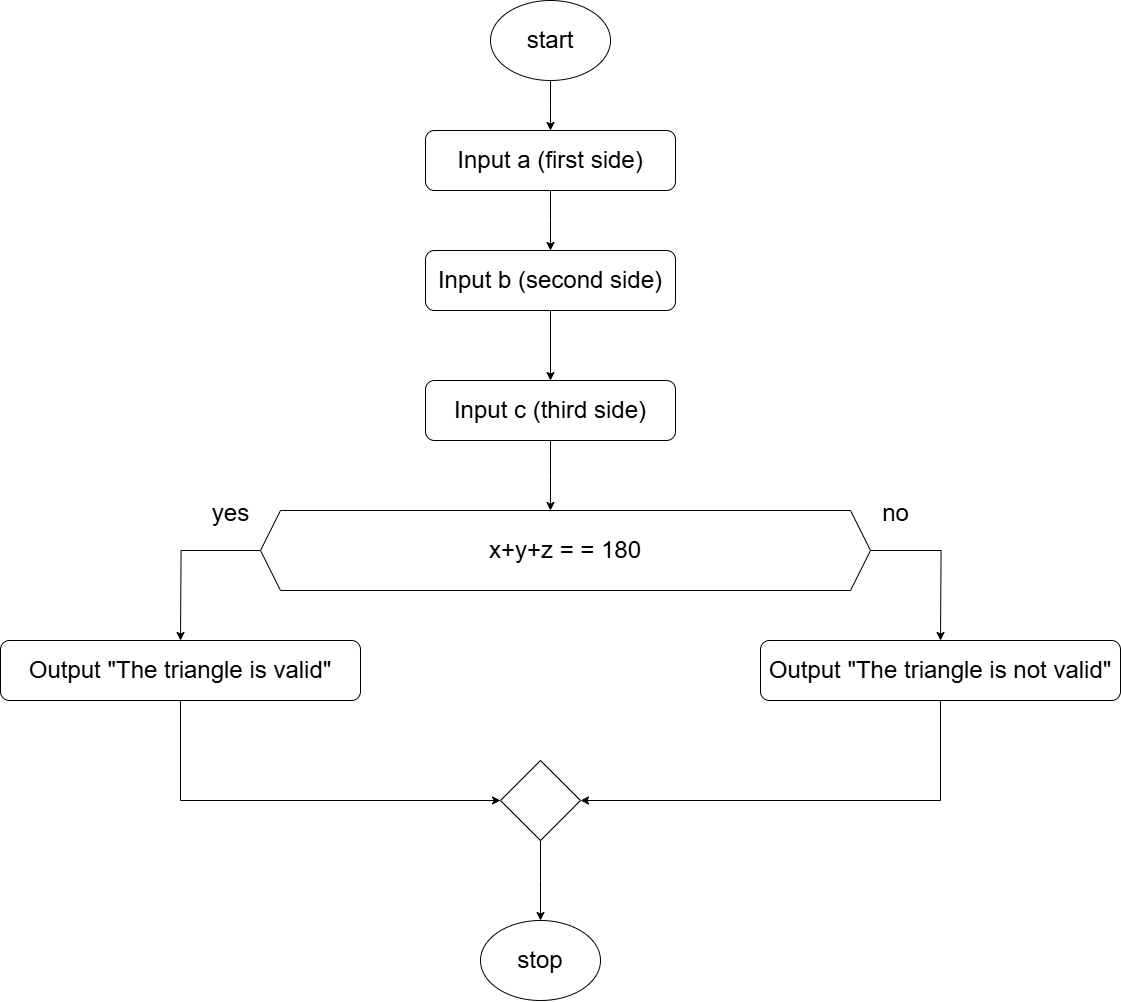

The diagram above was exported from draw.io. Its source (the exported page's mxGraphModel, read from the mxfile embedded in the PNG):
<mxGraphModel dx="2337" dy="807" grid="1" gridSize="10" guides="1" tooltips="1" connect="1" arrows="1" fold="1" page="1" pageScale="1" pageWidth="850" pageHeight="1100" math="0" shadow="0">
  <root>
    <mxCell id="0" />
    <mxCell id="1" parent="0" />
    <mxCell id="A0o3VmbgHds-_r1jk-Y3-2" style="edgeStyle=orthogonalEdgeStyle;rounded=0;orthogonalLoop=1;jettySize=auto;html=1;" edge="1" parent="1" source="A0o3VmbgHds-_r1jk-Y3-1">
      <mxGeometry relative="1" as="geometry">
        <mxPoint x="410" y="210" as="targetPoint" />
      </mxGeometry>
    </mxCell>
    <mxCell id="A0o3VmbgHds-_r1jk-Y3-1" value="&lt;font style=&quot;font-size: 24px;&quot;&gt;start&lt;/font&gt;" style="ellipse;whiteSpace=wrap;html=1;" vertex="1" parent="1">
      <mxGeometry x="350" y="80" width="120" height="80" as="geometry" />
    </mxCell>
    <mxCell id="A0o3VmbgHds-_r1jk-Y3-4" style="edgeStyle=orthogonalEdgeStyle;rounded=0;orthogonalLoop=1;jettySize=auto;html=1;" edge="1" parent="1" source="A0o3VmbgHds-_r1jk-Y3-3">
      <mxGeometry relative="1" as="geometry">
        <mxPoint x="410" y="330" as="targetPoint" />
      </mxGeometry>
    </mxCell>
    <mxCell id="A0o3VmbgHds-_r1jk-Y3-3" value="&lt;font style=&quot;font-size: 24px;&quot;&gt;Input a (first side)&lt;/font&gt;" style="rounded=1;whiteSpace=wrap;html=1;" vertex="1" parent="1">
      <mxGeometry x="285" y="210" width="250" height="60" as="geometry" />
    </mxCell>
    <mxCell id="A0o3VmbgHds-_r1jk-Y3-7" style="edgeStyle=orthogonalEdgeStyle;rounded=0;orthogonalLoop=1;jettySize=auto;html=1;entryX=0.5;entryY=0;entryDx=0;entryDy=0;" edge="1" parent="1" source="A0o3VmbgHds-_r1jk-Y3-5" target="A0o3VmbgHds-_r1jk-Y3-6">
      <mxGeometry relative="1" as="geometry" />
    </mxCell>
    <mxCell id="A0o3VmbgHds-_r1jk-Y3-5" value="&lt;font style=&quot;font-size: 24px;&quot;&gt;Input b (second side&lt;span style=&quot;color: rgba(0, 0, 0, 0); font-family: monospace; font-size: 0px; text-align: start; text-wrap-mode: nowrap;&quot;&gt;%3CmxGraphModel%3E%3Croot%3E%3CmxCell%20id%3D%220%22%2F%3E%3CmxCell%20id%3D%221%22%20parent%3D%220%22%2F%3E%3CmxCell%20id%3D%222%22%20value%3D%22%26lt%3Bfont%20style%3D%26quot%3Bfont-size%3A%2024px%3B%26quot%3B%26gt%3BInput%20x%20(first%20angle)%26lt%3B%2Ffont%26gt%3B%22%20style%3D%22rounded%3D1%3BwhiteSpace%3Dwrap%3Bhtml%3D1%3B%22%20vertex%3D%221%22%20parent%3D%221%22%3E%3CmxGeometry%20x%3D%22285%22%20y%3D%22210%22%20width%3D%22250%22%20height%3D%2260%22%20as%3D%22geometry%22%2F%3E%3C%2FmxCell%3E%3C%2Froot%3E%3C%2FmxGraphModel%3E&lt;/span&gt;&lt;span style=&quot;color: rgba(0, 0, 0, 0); font-family: monospace; font-size: 0px; text-align: start; text-wrap-mode: nowrap;&quot;&gt;%3CmxGraphModel%3E%3Croot%3E%3CmxCell%20id%3D%220%22%2F%3E%3CmxCell%20id%3D%221%22%20parent%3D%220%22%2F%3E%3CmxCell%20id%3D%222%22%20value%3D%22%26lt%3Bfont%20style%3D%26quot%3Bfont-size%3A%2024px%3B%26quot%3B%26gt%3BInput%20x%20(first%20angle)%26lt%3B%2Ffont%26gt%3B%22%20style%3D%22rounded%3D1%3BwhiteSpace%3Dwrap%3Bhtml%3D1%3B%22%20vertex%3D%221%22%20parent%3D%221%22%3E%3CmxGeometry%20x%3D%22285%22%20y%3D%22210%22%20width%3D%22250%22%20height%3D%2260%22%20as%3D%22geometry%22%2F%3E%3C%2FmxCell%3E%3C%2Froot%3E%3C%2FmxGraphModel%s&lt;/span&gt;)&lt;/font&gt;" style="rounded=1;whiteSpace=wrap;html=1;" vertex="1" parent="1">
      <mxGeometry x="285" y="330" width="250" height="60" as="geometry" />
    </mxCell>
    <mxCell id="A0o3VmbgHds-_r1jk-Y3-8" style="edgeStyle=orthogonalEdgeStyle;rounded=0;orthogonalLoop=1;jettySize=auto;html=1;" edge="1" parent="1" source="A0o3VmbgHds-_r1jk-Y3-6">
      <mxGeometry relative="1" as="geometry">
        <mxPoint x="410" y="590" as="targetPoint" />
      </mxGeometry>
    </mxCell>
    <mxCell id="A0o3VmbgHds-_r1jk-Y3-6" value="&lt;font style=&quot;font-size: 24px;&quot;&gt;Input c (third side)&lt;/font&gt;" style="rounded=1;whiteSpace=wrap;html=1;" vertex="1" parent="1">
      <mxGeometry x="285" y="460" width="250" height="60" as="geometry" />
    </mxCell>
    <mxCell id="A0o3VmbgHds-_r1jk-Y3-10" style="edgeStyle=orthogonalEdgeStyle;rounded=0;orthogonalLoop=1;jettySize=auto;html=1;" edge="1" parent="1" source="A0o3VmbgHds-_r1jk-Y3-9">
      <mxGeometry relative="1" as="geometry">
        <mxPoint x="800" y="720" as="targetPoint" />
      </mxGeometry>
    </mxCell>
    <mxCell id="A0o3VmbgHds-_r1jk-Y3-11" style="edgeStyle=orthogonalEdgeStyle;rounded=0;orthogonalLoop=1;jettySize=auto;html=1;" edge="1" parent="1" source="A0o3VmbgHds-_r1jk-Y3-9">
      <mxGeometry relative="1" as="geometry">
        <mxPoint x="40" y="720" as="targetPoint" />
      </mxGeometry>
    </mxCell>
    <mxCell id="A0o3VmbgHds-_r1jk-Y3-9" value="&lt;font style=&quot;font-size: 24px;&quot;&gt;x+y+z = = 180&lt;/font&gt;" style="shape=hexagon;perimeter=hexagonPerimeter2;whiteSpace=wrap;html=1;fixedSize=1;" vertex="1" parent="1">
      <mxGeometry x="120" y="590" width="610" height="80" as="geometry" />
    </mxCell>
    <mxCell id="A0o3VmbgHds-_r1jk-Y3-15" style="edgeStyle=orthogonalEdgeStyle;rounded=0;orthogonalLoop=1;jettySize=auto;html=1;exitX=0.5;exitY=1;exitDx=0;exitDy=0;" edge="1" parent="1" source="A0o3VmbgHds-_r1jk-Y3-12">
      <mxGeometry relative="1" as="geometry">
        <mxPoint x="360" y="880" as="targetPoint" />
        <Array as="points">
          <mxPoint x="40" y="880" />
        </Array>
      </mxGeometry>
    </mxCell>
    <mxCell id="A0o3VmbgHds-_r1jk-Y3-12" value="&lt;font style=&quot;font-size: 24px;&quot;&gt;Output &quot;The triangle is valid&quot;&lt;/font&gt;" style="rounded=1;whiteSpace=wrap;html=1;" vertex="1" parent="1">
      <mxGeometry x="-140" y="720" width="360" height="60" as="geometry" />
    </mxCell>
    <mxCell id="A0o3VmbgHds-_r1jk-Y3-16" style="edgeStyle=orthogonalEdgeStyle;rounded=0;orthogonalLoop=1;jettySize=auto;html=1;" edge="1" parent="1" source="A0o3VmbgHds-_r1jk-Y3-14">
      <mxGeometry relative="1" as="geometry">
        <mxPoint x="440" y="880" as="targetPoint" />
        <Array as="points">
          <mxPoint x="800" y="880" />
        </Array>
      </mxGeometry>
    </mxCell>
    <mxCell id="A0o3VmbgHds-_r1jk-Y3-14" value="&lt;font style=&quot;font-size: 24px;&quot;&gt;Output &quot;The triangle is not valid&quot;&lt;/font&gt;" style="rounded=1;whiteSpace=wrap;html=1;" vertex="1" parent="1">
      <mxGeometry x="620" y="720" width="360" height="60" as="geometry" />
    </mxCell>
    <mxCell id="A0o3VmbgHds-_r1jk-Y3-18" style="edgeStyle=orthogonalEdgeStyle;rounded=0;orthogonalLoop=1;jettySize=auto;html=1;" edge="1" parent="1" source="A0o3VmbgHds-_r1jk-Y3-17">
      <mxGeometry relative="1" as="geometry">
        <mxPoint x="400" y="1000" as="targetPoint" />
      </mxGeometry>
    </mxCell>
    <mxCell id="A0o3VmbgHds-_r1jk-Y3-17" value="" style="rhombus;whiteSpace=wrap;html=1;" vertex="1" parent="1">
      <mxGeometry x="360" y="840" width="80" height="80" as="geometry" />
    </mxCell>
    <mxCell id="A0o3VmbgHds-_r1jk-Y3-19" value="&lt;font style=&quot;font-size: 24px;&quot;&gt;stop&lt;/font&gt;" style="ellipse;whiteSpace=wrap;html=1;" vertex="1" parent="1">
      <mxGeometry x="340" y="1000" width="120" height="80" as="geometry" />
    </mxCell>
    <mxCell id="A0o3VmbgHds-_r1jk-Y3-20" value="&lt;font style=&quot;font-size: 24px;&quot;&gt;yes&lt;/font&gt;" style="text;html=1;align=center;verticalAlign=middle;resizable=0;points=[];autosize=1;strokeColor=none;fillColor=none;" vertex="1" parent="1">
      <mxGeometry x="60" y="573" width="60" height="40" as="geometry" />
    </mxCell>
    <mxCell id="A0o3VmbgHds-_r1jk-Y3-21" value="&lt;font style=&quot;font-size: 24px;&quot;&gt;no&lt;/font&gt;" style="text;html=1;align=center;verticalAlign=middle;resizable=0;points=[];autosize=1;strokeColor=none;fillColor=none;" vertex="1" parent="1">
      <mxGeometry x="730" y="573" width="50" height="40" as="geometry" />
    </mxCell>
  </root>
</mxGraphModel>